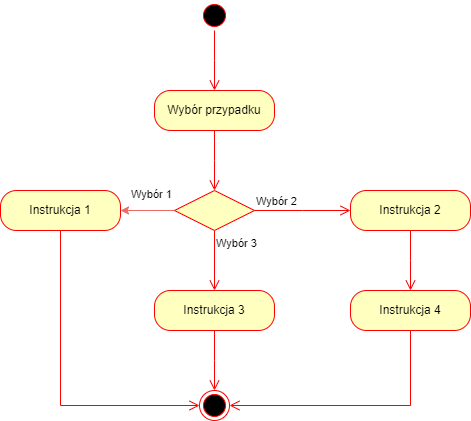

The diagram above was exported from draw.io. Its source (the exported page's mxGraphModel, read from the mxfile embedded in the PNG):
<mxGraphModel dx="595" dy="258" grid="1" gridSize="10" guides="1" tooltips="1" connect="1" arrows="1" fold="1" page="1" pageScale="1" pageWidth="827" pageHeight="1169" math="0" shadow="0">
  <root>
    <mxCell id="0" />
    <mxCell id="1" parent="0" />
    <mxCell id="UH8yicwxOmkVHLsjuVTd-1" value="" style="ellipse;html=1;shape=startState;fillColor=#000000;strokeColor=#ff0000;" vertex="1" parent="1">
      <mxGeometry x="399" y="100" width="30" height="30" as="geometry" />
    </mxCell>
    <mxCell id="UH8yicwxOmkVHLsjuVTd-2" value="" style="edgeStyle=orthogonalEdgeStyle;html=1;verticalAlign=bottom;endArrow=open;endSize=8;strokeColor=#ff0000;rounded=0;" edge="1" source="UH8yicwxOmkVHLsjuVTd-1" parent="1">
      <mxGeometry relative="1" as="geometry">
        <mxPoint x="414" y="190" as="targetPoint" />
      </mxGeometry>
    </mxCell>
    <mxCell id="UH8yicwxOmkVHLsjuVTd-3" value="Wybór przypadku" style="rounded=1;whiteSpace=wrap;html=1;arcSize=40;fontColor=#000000;fillColor=#ffffc0;strokeColor=#ff0000;" vertex="1" parent="1">
      <mxGeometry x="354" y="190" width="120" height="40" as="geometry" />
    </mxCell>
    <mxCell id="UH8yicwxOmkVHLsjuVTd-4" value="" style="edgeStyle=orthogonalEdgeStyle;html=1;verticalAlign=bottom;endArrow=open;endSize=8;strokeColor=#ff0000;rounded=0;" edge="1" source="UH8yicwxOmkVHLsjuVTd-3" parent="1">
      <mxGeometry relative="1" as="geometry">
        <mxPoint x="414" y="290" as="targetPoint" />
      </mxGeometry>
    </mxCell>
    <mxCell id="UH8yicwxOmkVHLsjuVTd-9" style="edgeStyle=orthogonalEdgeStyle;rounded=0;orthogonalLoop=1;jettySize=auto;html=1;fillColor=#EA6B66;strokeColor=#EA6B66;" edge="1" parent="1" source="UH8yicwxOmkVHLsjuVTd-5">
      <mxGeometry relative="1" as="geometry">
        <mxPoint x="320" y="310" as="targetPoint" />
      </mxGeometry>
    </mxCell>
    <mxCell id="UH8yicwxOmkVHLsjuVTd-5" value="" style="rhombus;whiteSpace=wrap;html=1;fontColor=#000000;fillColor=#ffffc0;strokeColor=#ff0000;" vertex="1" parent="1">
      <mxGeometry x="374" y="290" width="80" height="40" as="geometry" />
    </mxCell>
    <mxCell id="UH8yicwxOmkVHLsjuVTd-6" value="Wybór 2" style="edgeStyle=orthogonalEdgeStyle;html=1;align=left;verticalAlign=bottom;endArrow=open;endSize=8;strokeColor=#ff0000;rounded=0;" edge="1" source="UH8yicwxOmkVHLsjuVTd-5" parent="1">
      <mxGeometry x="-1" relative="1" as="geometry">
        <mxPoint x="550" y="310" as="targetPoint" />
      </mxGeometry>
    </mxCell>
    <mxCell id="UH8yicwxOmkVHLsjuVTd-7" value="Wybór 3" style="edgeStyle=orthogonalEdgeStyle;html=1;align=left;verticalAlign=top;endArrow=open;endSize=8;strokeColor=#ff0000;rounded=0;" edge="1" source="UH8yicwxOmkVHLsjuVTd-5" parent="1">
      <mxGeometry x="-1" relative="1" as="geometry">
        <mxPoint x="414" y="390" as="targetPoint" />
        <Array as="points">
          <mxPoint x="414" y="390" />
        </Array>
      </mxGeometry>
    </mxCell>
    <mxCell id="UH8yicwxOmkVHLsjuVTd-15" value="Instrukcja 1" style="rounded=1;whiteSpace=wrap;html=1;arcSize=40;fontColor=#000000;fillColor=#ffffc0;strokeColor=#ff0000;" vertex="1" parent="1">
      <mxGeometry x="200" y="290" width="120" height="40" as="geometry" />
    </mxCell>
    <mxCell id="UH8yicwxOmkVHLsjuVTd-16" value="" style="edgeStyle=orthogonalEdgeStyle;html=1;verticalAlign=bottom;endArrow=open;endSize=8;strokeColor=#ff0000;rounded=0;entryX=0;entryY=0.5;entryDx=0;entryDy=0;" edge="1" source="UH8yicwxOmkVHLsjuVTd-15" parent="1" target="UH8yicwxOmkVHLsjuVTd-23">
      <mxGeometry relative="1" as="geometry">
        <mxPoint x="260" y="490" as="targetPoint" />
        <Array as="points">
          <mxPoint x="260" y="505" />
        </Array>
      </mxGeometry>
    </mxCell>
    <mxCell id="UH8yicwxOmkVHLsjuVTd-17" value="Instrukcja 3" style="rounded=1;whiteSpace=wrap;html=1;arcSize=40;fontColor=#000000;fillColor=#ffffc0;strokeColor=#ff0000;" vertex="1" parent="1">
      <mxGeometry x="354" y="390" width="120" height="40" as="geometry" />
    </mxCell>
    <mxCell id="UH8yicwxOmkVHLsjuVTd-18" value="" style="edgeStyle=orthogonalEdgeStyle;html=1;verticalAlign=bottom;endArrow=open;endSize=8;strokeColor=#ff0000;rounded=0;" edge="1" source="UH8yicwxOmkVHLsjuVTd-17" parent="1">
      <mxGeometry relative="1" as="geometry">
        <mxPoint x="414" y="490" as="targetPoint" />
      </mxGeometry>
    </mxCell>
    <mxCell id="UH8yicwxOmkVHLsjuVTd-19" value="Instrukcja 2" style="rounded=1;whiteSpace=wrap;html=1;arcSize=40;fontColor=#000000;fillColor=#ffffc0;strokeColor=#ff0000;" vertex="1" parent="1">
      <mxGeometry x="550" y="290" width="120" height="40" as="geometry" />
    </mxCell>
    <mxCell id="UH8yicwxOmkVHLsjuVTd-20" value="" style="edgeStyle=orthogonalEdgeStyle;html=1;verticalAlign=bottom;endArrow=open;endSize=8;strokeColor=#ff0000;rounded=0;" edge="1" source="UH8yicwxOmkVHLsjuVTd-19" parent="1">
      <mxGeometry relative="1" as="geometry">
        <mxPoint x="610" y="390" as="targetPoint" />
      </mxGeometry>
    </mxCell>
    <mxCell id="UH8yicwxOmkVHLsjuVTd-21" value="Instrukcja 4" style="rounded=1;whiteSpace=wrap;html=1;arcSize=40;fontColor=#000000;fillColor=#ffffc0;strokeColor=#ff0000;" vertex="1" parent="1">
      <mxGeometry x="550" y="390" width="120" height="40" as="geometry" />
    </mxCell>
    <mxCell id="UH8yicwxOmkVHLsjuVTd-22" value="" style="edgeStyle=orthogonalEdgeStyle;html=1;verticalAlign=bottom;endArrow=open;endSize=8;strokeColor=#ff0000;rounded=0;entryX=1;entryY=0.5;entryDx=0;entryDy=0;" edge="1" source="UH8yicwxOmkVHLsjuVTd-21" parent="1" target="UH8yicwxOmkVHLsjuVTd-23">
      <mxGeometry relative="1" as="geometry">
        <mxPoint x="610" y="500" as="targetPoint" />
        <Array as="points">
          <mxPoint x="610" y="505" />
        </Array>
      </mxGeometry>
    </mxCell>
    <mxCell id="UH8yicwxOmkVHLsjuVTd-23" value="" style="ellipse;html=1;shape=endState;fillColor=#000000;strokeColor=#ff0000;" vertex="1" parent="1">
      <mxGeometry x="399" y="490" width="30" height="30" as="geometry" />
    </mxCell>
    <mxCell id="UH8yicwxOmkVHLsjuVTd-25" value="&lt;span style=&quot;color: rgb(0, 0, 0); font-family: Helvetica; font-size: 11px; font-style: normal; font-variant-ligatures: normal; font-variant-caps: normal; font-weight: 400; letter-spacing: normal; orphans: 2; text-align: left; text-indent: 0px; text-transform: none; widows: 2; word-spacing: 0px; -webkit-text-stroke-width: 0px; white-space: nowrap; background-color: rgb(255, 255, 255); text-decoration-thickness: initial; text-decoration-style: initial; text-decoration-color: initial; display: inline !important; float: none;&quot;&gt;Wybór 1&lt;/span&gt;" style="text;whiteSpace=wrap;html=1;" vertex="1" parent="1">
      <mxGeometry x="329" y="280" width="70" height="40" as="geometry" />
    </mxCell>
  </root>
</mxGraphModel>